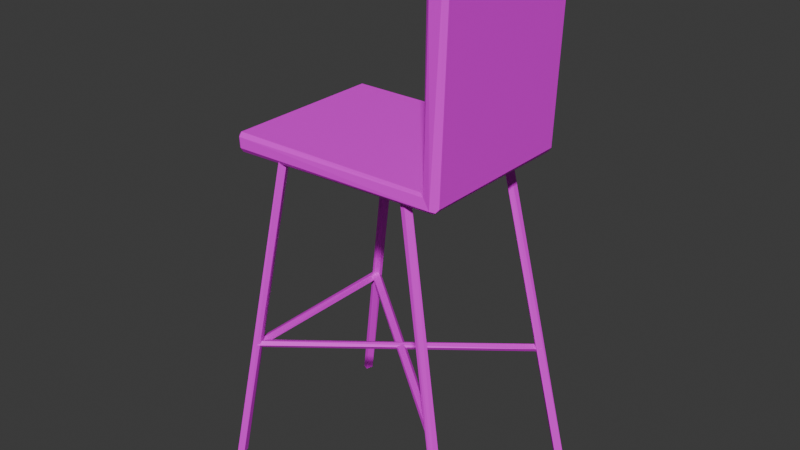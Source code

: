 # Source: Barstool_Atlas_Joined_.blend  (saved by Blender 4.0.36; exported with 4.5.12 LTS)
import bpy
from mathutils import Matrix  # noqa: F401  (used for matrix-valued properties, if any)

bpy.ops.wm.read_factory_settings(use_empty=True)
scene = bpy.context.scene
scene.name = 'Scene'

# ---- collections
col_collection = bpy.data.collections.new('Collection'); scene.collection.children.link(col_collection)

# ---- images (referenced by path relative to the original .blend; pixels are not part of the script)
import os
ASSET_DIR = os.environ.get("B2B_ASSET_DIR", "")  # directory of the original .blend (textures are referenced by path, not embedded)
HERE = os.path.dirname(os.path.abspath(__file__))  # packed textures are extracted next to this script under _unpacked/

def load_image(name, relpath, width, height, colorspace="sRGB"):
    """Load a texture the original file referenced (path relative to the .blend, or extracted next to this script)."""
    p = next((c for c in (os.path.join(HERE, relpath), os.path.join(ASSET_DIR, relpath)) if relpath and os.path.exists(c)), "")
    if p:
        img = bpy.data.images.load(p, check_existing=True)
        img.name = name
    else:  # same state as the original file: an image datablock whose file is absent (Cycles renders it pink)
        img = bpy.data.images.new(name, width, height)
        img.source = "FILE"
        img.filepath = "//" + (relpath or name)
    img.colorspace_settings.name = colorspace
    return img
img_textureatlas_png = load_image('TextureAtlas.png', 'TextureAtlas.png', 1024, 1024, 'sRGB')

# ---- materials (node trees are filled in below, after node groups)
mat_material_002 = bpy.data.materials.new('Material.002')
mat_material_002.use_transparent_shadow = False

# ---- material node trees
mat_material_002.use_nodes = True; mat_material_002.node_tree.nodes.clear()
_N = mat_material_002.node_tree.nodes; _L = mat_material_002.node_tree.links
n0 = _N.new('ShaderNodeBsdfPrincipled'); n0.name = 'Principled BSDF'; n0.location = (10, 300)
n0.inputs[3].default_value = 1.45
n1 = _N.new('ShaderNodeOutputMaterial'); n1.name = 'Material Output'; n1.location = (300, 300)
n2 = _N.new('ShaderNodeTexImage'); n2.name = 'Image Texture'; n2.location = (-280, 275)
n2.image = img_textureatlas_png
_L.new(n0.outputs[0], n1.inputs[0])
_L.new(n2.outputs[0], n0.inputs[0])
n1.is_active_output = True

# ---- world
world_world = bpy.data.worlds.new('World'); scene.world = world_world
world_world.use_nodes = True; world_world.node_tree.nodes.clear()
_N = world_world.node_tree.nodes; _L = world_world.node_tree.links
n0 = _N.new('ShaderNodeOutputWorld'); n0.name = 'World Output'; n0.location = (300, 300)
n1 = _N.new('ShaderNodeBackground'); n1.name = 'Background'; n1.location = (10, 300)
n1.inputs[0].default_value = (0.05088, 0.05088, 0.05088, 1.0)
_L.new(n1.outputs[0], n0.inputs[0])
n0.is_active_output = True
world_world.color = (0.05088, 0.05088, 0.05088)
world_world.use_sun_shadow = False
world_world.sun_shadow_jitter_overblur = 0.0

# ---- meshes
me_plane_052 = bpy.data.meshes.new('Plane.052')
me_plane_052.from_pydata([(-0.2929, -0.01513, 0.2414), (-0.3033, -0.01538, 0.231), (-0.2925, -0.003025, 0.2333), (0.3037, 0.01131, 0.2282), (0.3084, -0.003821, 0.239), (0.2907, 0.0005134, 0.2281), (-0.3035, -0.01601, -0.2309), (-0.2927, -0.002779, -0.2329), (-0.2929, -0.01504, -0.2413), (0.2936, 0.00118, -0.2282), (0.3086, -0.003649, -0.239), (0.3042, 0.01403, -0.2281), (0.3208, 0.5008, 0.2309), (0.3079, 0.4903, 0.2331), (0.3198, 0.4902, 0.2413), (0.3199, 0.4902, -0.2414), (0.3202, 0.5006, -0.231), (0.3076, 0.4896, -0.2331), (-0.302, -0.04841, 0.2331), (-0.2897, -0.05824, 0.2334), (-0.2892, -0.04495, 0.2423), (0.3476, -0.02597, 0.2295), (0.3296, -0.04293, 0.2296), (0.3413, -0.03452, 0.2356), (0.3285, -0.03179, 0.2425), (-0.2941, -0.04512, -0.2412), (-0.3038, -0.04443, -0.2291), (-0.2933, -0.05655, -0.2346), (0.3379, -0.03895, -0.2342), (0.3476, -0.02514, -0.2299), (0.3366, -0.02371, -0.2425), (0.3543, 0.4977, 0.2348), (0.3642, 0.4856, 0.2292), (0.3544, 0.4862, 0.2413), (0.3536, 0.4993, -0.2329), (0.3639, 0.4863, -0.2306), (0.3535, 0.4863, -0.2416), (-0.3388, -1.03, 0.254), (-0.1462, -0.01835, 0.2011), (-0.3344, -1.03, 0.273), (-0.1369, -0.01922, 0.2207), (-0.3494, -1.027, 0.2847), (-0.1492, -0.01605, 0.2371), (-0.3586, -1.026, 0.2651), (-0.3493, -1.028, 0.25), (-0.162, -0.01458, 0.2151), (-0.1576, -0.01535, -0.2127), (-0.3339, -1.029, -0.3079), (-0.1388, -0.01921, -0.211), (-0.3422, -1.03, -0.2876), (-0.1415, -0.02134, -0.1852), (-0.356, -1.027, -0.2913), (-0.1568, -0.0184, -0.1847), (-0.3565, -1.024, -0.3134), (-0.3462, -1.026, -0.3209), (0.4117, -1.026, -0.3094), (0.2335, -0.01322, -0.2055), (0.2322, -0.01518, -0.1888), (0.2213, -0.01786, -0.1813), (0.4017, -1.03, -0.2857), (0.3883, -1.031, -0.297), (0.3896, -1.029, -0.3138), (0.2098, -0.01825, -0.1971), (0.3991, -1.027, -0.321), (0.2209, -0.01426, -0.2168), (0.411, -1.028, 0.2397), (0.2349, -0.01313, 0.1957), (0.4057, -1.028, 0.2629), (0.3946, -1.03, 0.2642), (0.228, -0.01339, 0.2153), (0.3866, -1.032, 0.2458), (0.2151, -0.01571, 0.2138), (0.2109, -0.01731, 0.1957), (0.3971, -1.031, 0.2313), (0.2215, -0.01614, 0.1817), (-0.2648, -0.6163, 0.2423), (-0.2631, -0.6174, -0.2522), (-0.2598, -0.6377, -0.2522), (-0.2589, -0.6359, 0.2423), (-0.2769, -0.6433, -0.2522), (-0.2755, -0.6441, 0.2423), (-0.2802, -0.623, -0.2522), (-0.2812, -0.6252, 0.2423), (0.3401, -0.6434, 0.2299), (0.3439, -0.6539, 0.2217), (-0.2636, -0.6311, -0.2733), (-0.2713, -0.6389, -0.2618), (0.3395, -0.6622, 0.2313), (-0.28, -0.6312, -0.2492), (-0.2796, -0.6231, -0.2497), (0.3323, -0.6542, 0.2468), (0.3337, -0.6457, 0.2439), (-0.2681, -0.6202, -0.2665), (-0.2752, -0.6265, 0.2339), (0.3309, -0.6421, -0.2715), (-0.2744, -0.6353, 0.2352), (0.3262, -0.6549, -0.2777), (-0.2635, -0.6378, 0.2517), (0.3376, -0.6597, -0.2628), (-0.2589, -0.6277, 0.2587), (-0.2646, -0.6193, 0.25), (0.343, -0.6467, -0.2557)], [], [(24, 33, 14), (30, 25, 8), (5, 4, 3), (6, 7, 8), (11, 10, 9), (12, 13, 14), (20, 18, 19), (23, 24, 22), (28, 30, 29), (32, 31, 33), (0, 4, 2), (9, 5, 3), (8, 10, 30), (7, 9, 10), (15, 10, 17), (14, 4, 24), (13, 3, 4), (18, 26, 27), (24, 20, 19), (28, 23, 22), (23, 33, 24), (1, 18, 0), (31, 12, 14), (16, 34, 15), (24, 0, 20), (7, 2, 5, 9), (17, 11, 3, 13), (30, 15, 36), (34, 16, 12, 31), (7, 6, 1, 2), (1, 0, 2), (16, 15, 17), (26, 25, 27), (35, 36, 34), (13, 12, 16, 17), (0, 24, 4), (2, 4, 5), (11, 9, 3), (8, 7, 10), (21, 23, 28, 29), (15, 30, 10), (17, 10, 11), (14, 13, 4), (19, 18, 27), (22, 24, 19), (25, 30, 28, 27), (21, 29, 35, 32), (34, 31, 32, 35), (36, 35, 29, 30), (33, 23, 21, 32), (6, 8, 25, 26), (0, 18, 20), (18, 1, 6, 26), (33, 31, 14), (15, 34, 36), (44, 38, 37), (42, 41, 39), (45, 43, 41), (43, 45, 44), (54, 48, 47), (50, 49, 47), (49, 52, 51), (46, 53, 51), (53, 46, 54), (64, 55, 63), (55, 57, 59), (60, 62, 61), (64, 63, 61), (74, 65, 73), (67, 69, 68), (68, 71, 70), (70, 74, 73), (78, 77, 76), (82, 81, 79), (75, 76, 81), (90, 88, 86), (88, 90, 89), (94, 93, 100), (96, 95, 93), (101, 100, 99), (45, 42, 40, 38), (40, 42, 39), (41, 42, 45), (44, 45, 38), (50, 48, 46, 52), (54, 46, 48), (40, 39, 37, 38), (47, 48, 50), (50, 52, 49), (52, 46, 51), (60, 59, 58, 62), (55, 64, 56), (56, 57, 55), (59, 57, 58), (61, 62, 64), (64, 62, 58, 57, 56), (67, 65, 66, 69), (65, 74, 66), (68, 69, 71), (71, 72, 70), (72, 74, 70), (74, 72, 71, 69, 66), (78, 75, 82, 80), (75, 78, 76), (78, 80, 77), (80, 82, 79), (81, 82, 75), (76, 77, 79, 81), (84, 85, 92, 83), (83, 92, 89, 91), (84, 87, 85), (89, 90, 91), (90, 87, 84, 83, 91), (89, 92, 85, 86, 88), (94, 96, 93), (101, 99, 97, 98), (98, 96, 94, 101), (101, 94, 100), (95, 97, 99, 100, 93)])
_uv = me_plane_052.uv_layers.new(name='UVMap')
_uv.uv.foreach_set('vector', [0.9019, 0.4074, 0.921, 0.3902, 0.9222, 0.3913, 0.9487, 0.391, 0.9487, 0.4219, 0.9473, 0.4218, 0.9042, 0.4077, 0.9036, 0.4074, 0.9043, 0.4071, 0.9043, 0.4328, 0.904, 0.4327, 0.9044, 0.4323, 0.9469, 0.3925, 0.9476, 0.3922, 0.9474, 0.3929, 0.9034, 0.4617, 0.9038, 0.4618, 0.9034, 0.4622, 0.921, 0.4319, 0.9212, 0.4322, 0.9207, 0.4321, 0.9522, 0.4225, 0.9525, 0.4229, 0.9519, 0.4231, 0.953, 0.4808, 0.9528, 0.4804, 0.9535, 0.4803, 0.9207, 0.3898, 0.9214, 0.3899, 0.921, 0.3902, 0.9222, 0.4311, 0.9036, 0.4074, 0.9225, 0.4308, 0.9497, 0.3903, 0.9499, 0.4189, 0.9494, 0.4189, 0.9473, 0.4218, 0.9476, 0.3922, 0.9487, 0.391, 0.9784, 0.39, 0.9497, 0.3903, 0.9493, 0.3897, 0.9229, 0.3912, 0.9476, 0.3922, 0.9229, 0.3916, 0.9222, 0.3913, 0.9036, 0.4074, 0.9019, 0.4074, 0.9528, 0.4517, 0.9766, 0.4514, 0.9773, 0.4521, 0.906, 0.4618, 0.9057, 0.4329, 0.9062, 0.4326, 0.9019, 0.4074, 0.921, 0.4319, 0.9207, 0.4321, 0.9229, 0.4227, 0.9522, 0.4225, 0.9519, 0.4231, 0.9016, 0.4071, 0.921, 0.3902, 0.9019, 0.4074, 0.9043, 0.4617, 0.906, 0.4618, 0.9044, 0.4621, 0.9018, 0.4619, 0.9034, 0.4617, 0.9034, 0.4622, 0.9034, 0.4328, 0.902, 0.4325, 0.9034, 0.4323, 0.9019, 0.4074, 0.9222, 0.4311, 0.921, 0.4319, 0.9906, 0.3896, 0.9906, 0.4864, 0.896, 0.4853, 0.8955, 0.3907, 0.9012, 0.3854, 0.9841, 0.3869, 0.9845, 0.4866, 0.9012, 0.4873, 0.9487, 0.391, 0.9229, 0.3912, 0.9231, 0.3898, 0.9017, 0.433, 0.9034, 0.4328, 0.9034, 0.4617, 0.9018, 0.4619, 0.904, 0.4327, 0.9043, 0.4328, 0.9043, 0.4617, 0.904, 0.4618, 0.9043, 0.4617, 0.9044, 0.4621, 0.904, 0.4618, 0.9034, 0.4328, 0.9034, 0.4323, 0.9038, 0.4327, 0.9057, 0.4329, 0.9058, 0.4323, 0.9062, 0.4326, 0.9534, 0.4551, 0.9527, 0.4551, 0.953, 0.4547, 0.9038, 0.4618, 0.9034, 0.4617, 0.9034, 0.4328, 0.9038, 0.4327, 0.9222, 0.4311, 0.9019, 0.4074, 0.9036, 0.4074, 0.9785, 0.4192, 0.9493, 0.4196, 0.9499, 0.4189, 0.9765, 0.4229, 0.9769, 0.4229, 0.9766, 0.4514, 0.9473, 0.4218, 0.947, 0.4218, 0.9476, 0.3922, 0.9519, 0.4222, 0.9522, 0.4225, 0.9229, 0.4227, 0.9234, 0.4221, 0.9229, 0.3912, 0.9487, 0.391, 0.9476, 0.3922, 0.9528, 0.4225, 0.9773, 0.4222, 0.9765, 0.4229, 0.9222, 0.3913, 0.9225, 0.3916, 0.9036, 0.4074, 0.9522, 0.4537, 0.9522, 0.454, 0.9229, 0.4539, 0.9519, 0.4231, 0.9525, 0.4229, 0.9522, 0.4537, 0.9487, 0.4219, 0.9487, 0.391, 0.9492, 0.3912, 0.9491, 0.4218, 0.9779, 0.4779, 0.9535, 0.4803, 0.9534, 0.4551, 0.9779, 0.4526, 0.953, 0.4547, 0.9778, 0.4521, 0.9779, 0.4526, 0.9534, 0.4551, 0.9527, 0.4551, 0.9534, 0.4551, 0.9535, 0.4803, 0.9528, 0.4804, 0.921, 0.3902, 0.9016, 0.4071, 0.9017, 0.4066, 0.9207, 0.3898, 0.9043, 0.4328, 0.9044, 0.4323, 0.9058, 0.4323, 0.9057, 0.4329, 0.9222, 0.4311, 0.9212, 0.4322, 0.921, 0.4319, 0.906, 0.4618, 0.9043, 0.4617, 0.9043, 0.4328, 0.9057, 0.4329, 0.921, 0.3902, 0.9214, 0.3899, 0.9222, 0.3913, 0.9229, 0.3912, 0.9227, 0.3898, 0.9231, 0.3898, 0.8804, 0.4767, 0.8799, 0.4843, 0.879, 0.4767, 0.8731, 0.4843, 0.8727, 0.4767, 0.8761, 0.4767, 0.8689, 0.4843, 0.8691, 0.4767, 0.8727, 0.4767, 0.8691, 0.4767, 0.8689, 0.4843, 0.8662, 0.4767, 0.8802, 0.4767, 0.8787, 0.4843, 0.8775, 0.4767, 0.8746, 0.4843, 0.8739, 0.4767, 0.8775, 0.4767, 0.8739, 0.4767, 0.8717, 0.4843, 0.8712, 0.4767, 0.8672, 0.4843, 0.8678, 0.4767, 0.8712, 0.4767, 0.8678, 0.4767, 0.8672, 0.4843, 0.8658, 0.4767, 0.88, 0.4843, 0.8777, 0.4767, 0.8803, 0.4767, 0.8777, 0.4767, 0.8754, 0.4843, 0.8734, 0.4767, 0.8704, 0.4767, 0.8696, 0.4843, 0.8678, 0.4767, 0.8661, 0.4843, 0.8659, 0.4767, 0.8678, 0.4767, 0.8801, 0.4843, 0.8782, 0.4767, 0.8804, 0.4767, 0.8744, 0.4767, 0.8742, 0.4843, 0.8722, 0.4767, 0.8722, 0.4767, 0.8717, 0.4843, 0.869, 0.4767, 0.869, 0.4767, 0.8661, 0.4843, 0.8661, 0.4767, 0.8763, 0.4843, 0.876, 0.4767, 0.8797, 0.4767, 0.8688, 0.4843, 0.8684, 0.4767, 0.8724, 0.4767, 0.8662, 0.4843, 0.8661, 0.4767, 0.8684, 0.4767, 0.8701, 0.4843, 0.8703, 0.4767, 0.8735, 0.4767, 0.8703, 0.4767, 0.8701, 0.4843, 0.8683, 0.4767, 0.8795, 0.4843, 0.8779, 0.4767, 0.8803, 0.4767, 0.8764, 0.4843, 0.8757, 0.4767, 0.8779, 0.4767, 0.8688, 0.4843, 0.8668, 0.4767, 0.8693, 0.4767, 0.8663, 0.4735, 0.8693, 0.4697, 0.8727, 0.4726, 0.87, 0.4762, 0.8766, 0.4843, 0.8731, 0.4843, 0.8761, 0.4767, 0.8727, 0.4767, 0.8731, 0.4843, 0.8689, 0.4843, 0.8662, 0.4767, 0.8689, 0.4843, 0.8659, 0.4843, 0.8713, 0.4701, 0.8716, 0.4751, 0.8674, 0.4755, 0.8675, 0.4702, 0.8802, 0.4767, 0.8807, 0.4843, 0.8787, 0.4843, 0.8766, 0.4843, 0.8761, 0.4767, 0.879, 0.4767, 0.8799, 0.4843, 0.8775, 0.4767, 0.8787, 0.4843, 0.8746, 0.4843, 0.8746, 0.4843, 0.8717, 0.4843, 0.8739, 0.4767, 0.8717, 0.4843, 0.8672, 0.4843, 0.8712, 0.4767, 0.8704, 0.4767, 0.8734, 0.4767, 0.8729, 0.4843, 0.8696, 0.4843, 0.8777, 0.4767, 0.88, 0.4843, 0.8779, 0.4843, 0.8779, 0.4843, 0.8754, 0.4843, 0.8777, 0.4767, 0.8734, 0.4767, 0.8754, 0.4843, 0.8729, 0.4843, 0.8678, 0.4767, 0.8696, 0.4843, 0.8661, 0.4843, 0.869, 0.4762, 0.8661, 0.4725, 0.8691, 0.4695, 0.8722, 0.4709, 0.8725, 0.4744, 0.8744, 0.4767, 0.8782, 0.4767, 0.8774, 0.4843, 0.8742, 0.4843, 0.8782, 0.4767, 0.8801, 0.4843, 0.8774, 0.4843, 0.8722, 0.4767, 0.8742, 0.4843, 0.8717, 0.4843, 0.8717, 0.4843, 0.8688, 0.4843, 0.869, 0.4767, 0.8688, 0.4843, 0.8661, 0.4843, 0.869, 0.4767, 0.8691, 0.4762, 0.866, 0.4738, 0.8674, 0.4701, 0.8708, 0.4698, 0.8726, 0.4737, 0.8726, 0.4721, 0.8699, 0.476, 0.8661, 0.4736, 0.8687, 0.4698, 0.8799, 0.4843, 0.8763, 0.4843, 0.8797, 0.4767, 0.8763, 0.4843, 0.8726, 0.4843, 0.876, 0.4767, 0.8726, 0.4843, 0.8688, 0.4843, 0.8724, 0.4767, 0.8684, 0.4767, 0.8688, 0.4843, 0.8662, 0.4843, 0.8779, 0.476, 0.88, 0.4717, 0.8759, 0.4699, 0.8738, 0.4742, 0.8769, 0.4843, 0.8767, 0.4767, 0.8794, 0.4767, 0.8797, 0.4843, 0.866, 0.4843, 0.8659, 0.4767, 0.8683, 0.4767, 0.8678, 0.4843, 0.8769, 0.4843, 0.8739, 0.4843, 0.8767, 0.4767, 0.8683, 0.4767, 0.8701, 0.4843, 0.8678, 0.4843, 0.8661, 0.4719, 0.8704, 0.4698, 0.8728, 0.4729, 0.8703, 0.476, 0.8665, 0.475, 0.8738, 0.4743, 0.8783, 0.4758, 0.8804, 0.4727, 0.8774, 0.4698, 0.8737, 0.4715, 0.8795, 0.4843, 0.8764, 0.4843, 0.8779, 0.4767, 0.8688, 0.4843, 0.8693, 0.4767, 0.8721, 0.4767, 0.8724, 0.4843, 0.8683, 0.4698, 0.8726, 0.4722, 0.8706, 0.4759, 0.8661, 0.4736, 0.8688, 0.4843, 0.8659, 0.4843, 0.8668, 0.4767, 0.88, 0.4713, 0.8755, 0.47, 0.8734, 0.4729, 0.8756, 0.4759, 0.88, 0.4743])
me_plane_052.materials.append(mat_material_002)
me_plane_052.update()

# ---- objects
ob_barstool = bpy.data.objects.new('Barstool', me_plane_052)

# ---- transforms, parenting, visibility, modifiers, constraints
ob_barstool.location = (-0.2869, -0.139, 1.02)
ob_barstool.rotation_euler = (1.571, 0.0, 0.0)

# ---- collection membership
col_collection.objects.link(ob_barstool)

# ---- scene / render settings (as saved in the file)
scene.frame_start = 1; scene.frame_end = 250; scene.frame_set(1)
scene.render.engine = 'BLENDER_EEVEE_NEXT'
scene.cycles.sampling_pattern = 'TABULATED_SOBOL'
bpy.context.view_layer.update()

# ---- added for rendering (the .blend has no active camera and no usable light): camera, sun
cam_auto = bpy.data.cameras.new('AutoCamera')
cam_auto.lens = 50.0
cam_auto.sensor_width = 36.0
cam_auto.clip_end = 1000.0
ob_auto_camera = bpy.data.objects.new('AutoCamera', cam_auto)
scene.collection.objects.link(ob_auto_camera)
ob_auto_camera.location = (1.42314, -2.14103, 2.10058)
ob_auto_camera.rotation_euler = (1.09748, -7.21219e-08, 0.694738)
scene.camera = ob_auto_camera
light_auto_sun = bpy.data.lights.new('AutoSun', 'SUN')
light_auto_sun.energy = 3.0
light_auto_sun.angle = 0.0523599
ob_auto_sun = bpy.data.objects.new('AutoSun', light_auto_sun)
scene.collection.objects.link(ob_auto_sun)
ob_auto_sun.rotation_euler = (0.872665, 0.174533, 0.523599)
bpy.context.view_layer.update()
